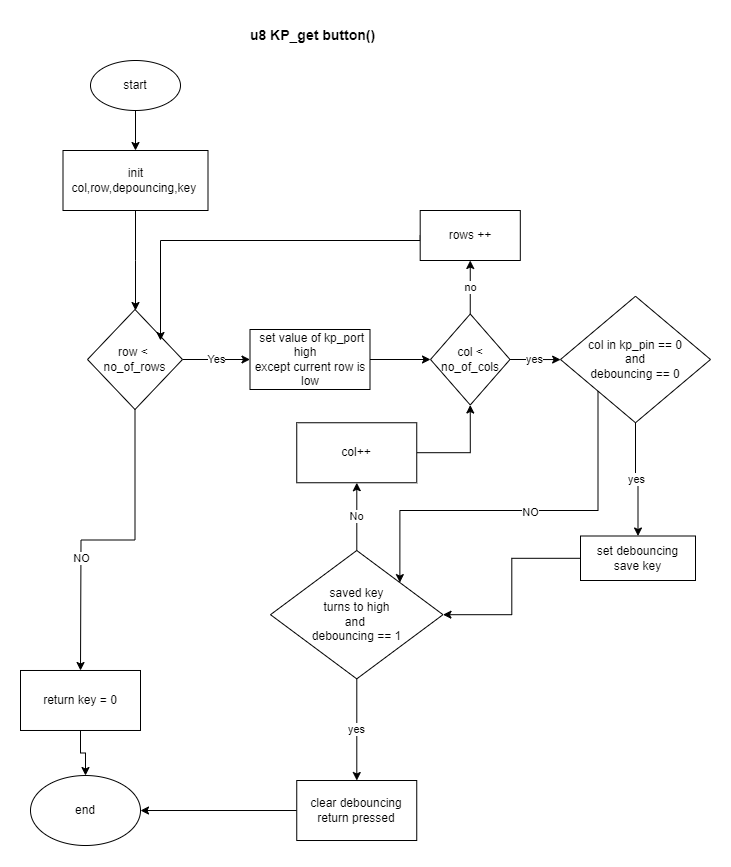

The diagram above was exported from draw.io. Its source (the exported page's mxGraphModel, read from the mxfile embedded in the PNG):
<mxGraphModel dx="864" dy="516" grid="1" gridSize="10" guides="1" tooltips="1" connect="1" arrows="1" fold="1" page="1" pageScale="1" pageWidth="827" pageHeight="1169" math="0" shadow="0">
  <root>
    <mxCell id="WIyWlLk6GJQsqaUBKTNV-0" />
    <mxCell id="WIyWlLk6GJQsqaUBKTNV-1" parent="WIyWlLk6GJQsqaUBKTNV-0" />
    <mxCell id="ZI2kGJK9vdzhdXkUK4_0-0" value="&lt;b&gt;&lt;font style=&quot;font-size: 14px;&quot;&gt;u8 KP_get button()&lt;/font&gt;&lt;/b&gt;" style="text;html=1;strokeColor=none;fillColor=none;align=center;verticalAlign=middle;whiteSpace=wrap;rounded=0;" parent="WIyWlLk6GJQsqaUBKTNV-1" vertex="1">
      <mxGeometry x="290" y="70" width="145" height="30" as="geometry" />
    </mxCell>
    <mxCell id="ZI2kGJK9vdzhdXkUK4_0-3" value="" style="edgeStyle=orthogonalEdgeStyle;rounded=0;orthogonalLoop=1;jettySize=auto;html=1;" parent="WIyWlLk6GJQsqaUBKTNV-1" source="ZI2kGJK9vdzhdXkUK4_0-1" target="ZI2kGJK9vdzhdXkUK4_0-2" edge="1">
      <mxGeometry relative="1" as="geometry" />
    </mxCell>
    <mxCell id="ZI2kGJK9vdzhdXkUK4_0-1" value="start" style="ellipse;whiteSpace=wrap;html=1;" parent="WIyWlLk6GJQsqaUBKTNV-1" vertex="1">
      <mxGeometry x="140" y="110" width="90" height="50" as="geometry" />
    </mxCell>
    <mxCell id="ZI2kGJK9vdzhdXkUK4_0-5" value="" style="edgeStyle=orthogonalEdgeStyle;rounded=0;orthogonalLoop=1;jettySize=auto;html=1;" parent="WIyWlLk6GJQsqaUBKTNV-1" source="ZI2kGJK9vdzhdXkUK4_0-2" edge="1">
      <mxGeometry relative="1" as="geometry">
        <mxPoint x="185" y="360" as="targetPoint" />
      </mxGeometry>
    </mxCell>
    <mxCell id="ZI2kGJK9vdzhdXkUK4_0-2" value="&lt;div&gt;&lt;span style=&quot;background-color: initial;&quot;&gt;init col,row,depouncing,key&amp;nbsp;&lt;/span&gt;&lt;br&gt;&lt;/div&gt;" style="whiteSpace=wrap;html=1;" parent="WIyWlLk6GJQsqaUBKTNV-1" vertex="1">
      <mxGeometry x="112.5" y="200" width="145" height="60" as="geometry" />
    </mxCell>
    <mxCell id="ZI2kGJK9vdzhdXkUK4_0-13" value="Yes" style="edgeStyle=orthogonalEdgeStyle;rounded=0;orthogonalLoop=1;jettySize=auto;html=1;" parent="WIyWlLk6GJQsqaUBKTNV-1" source="ZI2kGJK9vdzhdXkUK4_0-10" target="ZI2kGJK9vdzhdXkUK4_0-12" edge="1">
      <mxGeometry relative="1" as="geometry" />
    </mxCell>
    <mxCell id="ZI2kGJK9vdzhdXkUK4_0-38" style="edgeStyle=orthogonalEdgeStyle;rounded=0;orthogonalLoop=1;jettySize=auto;html=1;exitX=0.5;exitY=1;exitDx=0;exitDy=0;" parent="WIyWlLk6GJQsqaUBKTNV-1" source="ZI2kGJK9vdzhdXkUK4_0-10" edge="1">
      <mxGeometry relative="1" as="geometry">
        <mxPoint x="130" y="720" as="targetPoint" />
      </mxGeometry>
    </mxCell>
    <mxCell id="ZI2kGJK9vdzhdXkUK4_0-39" value="NO" style="edgeLabel;html=1;align=center;verticalAlign=middle;resizable=0;points=[];" parent="ZI2kGJK9vdzhdXkUK4_0-38" vertex="1" connectable="0">
      <mxGeometry x="0.2868" relative="1" as="geometry">
        <mxPoint as="offset" />
      </mxGeometry>
    </mxCell>
    <mxCell id="ZI2kGJK9vdzhdXkUK4_0-10" value="row &amp;lt;&amp;nbsp;&lt;br&gt;no_of_rows" style="rhombus;whiteSpace=wrap;html=1;" parent="WIyWlLk6GJQsqaUBKTNV-1" vertex="1">
      <mxGeometry x="137" y="359" width="95" height="100" as="geometry" />
    </mxCell>
    <mxCell id="ZI2kGJK9vdzhdXkUK4_0-15" value="" style="edgeStyle=orthogonalEdgeStyle;rounded=0;orthogonalLoop=1;jettySize=auto;html=1;" parent="WIyWlLk6GJQsqaUBKTNV-1" source="ZI2kGJK9vdzhdXkUK4_0-12" target="ZI2kGJK9vdzhdXkUK4_0-14" edge="1">
      <mxGeometry relative="1" as="geometry" />
    </mxCell>
    <mxCell id="ZI2kGJK9vdzhdXkUK4_0-12" value="&amp;nbsp;set value of kp_port high&amp;nbsp; &amp;nbsp;&lt;br&gt;except current row is low" style="whiteSpace=wrap;html=1;" parent="WIyWlLk6GJQsqaUBKTNV-1" vertex="1">
      <mxGeometry x="299.5" y="379" width="120" height="60" as="geometry" />
    </mxCell>
    <mxCell id="ZI2kGJK9vdzhdXkUK4_0-19" value="yes" style="edgeStyle=orthogonalEdgeStyle;rounded=0;orthogonalLoop=1;jettySize=auto;html=1;" parent="WIyWlLk6GJQsqaUBKTNV-1" source="ZI2kGJK9vdzhdXkUK4_0-14" target="ZI2kGJK9vdzhdXkUK4_0-18" edge="1">
      <mxGeometry relative="1" as="geometry" />
    </mxCell>
    <mxCell id="ZI2kGJK9vdzhdXkUK4_0-21" value="no" style="edgeStyle=orthogonalEdgeStyle;rounded=0;orthogonalLoop=1;jettySize=auto;html=1;" parent="WIyWlLk6GJQsqaUBKTNV-1" source="ZI2kGJK9vdzhdXkUK4_0-14" target="ZI2kGJK9vdzhdXkUK4_0-20" edge="1">
      <mxGeometry relative="1" as="geometry" />
    </mxCell>
    <mxCell id="ZI2kGJK9vdzhdXkUK4_0-14" value="col &amp;lt; no_of_cols" style="rhombus;whiteSpace=wrap;html=1;" parent="WIyWlLk6GJQsqaUBKTNV-1" vertex="1">
      <mxGeometry x="480" y="363.5" width="79.5" height="91" as="geometry" />
    </mxCell>
    <mxCell id="ZI2kGJK9vdzhdXkUK4_0-25" value="yes" style="edgeStyle=orthogonalEdgeStyle;rounded=0;orthogonalLoop=1;jettySize=auto;html=1;" parent="WIyWlLk6GJQsqaUBKTNV-1" source="ZI2kGJK9vdzhdXkUK4_0-18" target="ZI2kGJK9vdzhdXkUK4_0-24" edge="1">
      <mxGeometry relative="1" as="geometry" />
    </mxCell>
    <mxCell id="ZI2kGJK9vdzhdXkUK4_0-40" style="edgeStyle=orthogonalEdgeStyle;rounded=0;orthogonalLoop=1;jettySize=auto;html=1;exitX=0;exitY=1;exitDx=0;exitDy=0;entryX=1;entryY=0;entryDx=0;entryDy=0;" parent="WIyWlLk6GJQsqaUBKTNV-1" source="ZI2kGJK9vdzhdXkUK4_0-18" target="ZI2kGJK9vdzhdXkUK4_0-26" edge="1">
      <mxGeometry relative="1" as="geometry">
        <Array as="points">
          <mxPoint x="648" y="560" />
          <mxPoint x="449" y="560" />
        </Array>
      </mxGeometry>
    </mxCell>
    <mxCell id="ZI2kGJK9vdzhdXkUK4_0-41" value="NO" style="edgeLabel;html=1;align=center;verticalAlign=middle;resizable=0;points=[];" parent="ZI2kGJK9vdzhdXkUK4_0-40" vertex="1" connectable="0">
      <mxGeometry x="-0.0406" y="1" relative="1" as="geometry">
        <mxPoint as="offset" />
      </mxGeometry>
    </mxCell>
    <mxCell id="ZI2kGJK9vdzhdXkUK4_0-18" value="col in kp_pin == 0&lt;br&gt;and&lt;br&gt;debouncing == 0" style="rhombus;whiteSpace=wrap;html=1;" parent="WIyWlLk6GJQsqaUBKTNV-1" vertex="1">
      <mxGeometry x="610" y="345.75" width="150" height="126.5" as="geometry" />
    </mxCell>
    <mxCell id="ZI2kGJK9vdzhdXkUK4_0-22" style="edgeStyle=orthogonalEdgeStyle;rounded=0;orthogonalLoop=1;jettySize=auto;html=1;exitX=0;exitY=0.5;exitDx=0;exitDy=0;" parent="WIyWlLk6GJQsqaUBKTNV-1" source="ZI2kGJK9vdzhdXkUK4_0-20" edge="1">
      <mxGeometry relative="1" as="geometry">
        <mxPoint x="210" y="390" as="targetPoint" />
        <Array as="points">
          <mxPoint x="470" y="290" />
          <mxPoint x="210" y="290" />
        </Array>
      </mxGeometry>
    </mxCell>
    <mxCell id="ZI2kGJK9vdzhdXkUK4_0-20" value="rows ++" style="whiteSpace=wrap;html=1;" parent="WIyWlLk6GJQsqaUBKTNV-1" vertex="1">
      <mxGeometry x="469.69" y="260" width="100.12" height="50" as="geometry" />
    </mxCell>
    <mxCell id="ZI2kGJK9vdzhdXkUK4_0-27" value="" style="edgeStyle=orthogonalEdgeStyle;rounded=0;orthogonalLoop=1;jettySize=auto;html=1;" parent="WIyWlLk6GJQsqaUBKTNV-1" source="ZI2kGJK9vdzhdXkUK4_0-24" target="ZI2kGJK9vdzhdXkUK4_0-26" edge="1">
      <mxGeometry relative="1" as="geometry" />
    </mxCell>
    <mxCell id="ZI2kGJK9vdzhdXkUK4_0-24" value="set debouncing&lt;br&gt;save key" style="whiteSpace=wrap;html=1;" parent="WIyWlLk6GJQsqaUBKTNV-1" vertex="1">
      <mxGeometry x="630" y="585.5" width="115" height="44.5" as="geometry" />
    </mxCell>
    <mxCell id="ZI2kGJK9vdzhdXkUK4_0-29" value="yes" style="edgeStyle=orthogonalEdgeStyle;rounded=0;orthogonalLoop=1;jettySize=auto;html=1;" parent="WIyWlLk6GJQsqaUBKTNV-1" source="ZI2kGJK9vdzhdXkUK4_0-26" target="ZI2kGJK9vdzhdXkUK4_0-28" edge="1">
      <mxGeometry relative="1" as="geometry" />
    </mxCell>
    <mxCell id="ZI2kGJK9vdzhdXkUK4_0-34" value="No" style="edgeStyle=orthogonalEdgeStyle;rounded=0;orthogonalLoop=1;jettySize=auto;html=1;" parent="WIyWlLk6GJQsqaUBKTNV-1" source="ZI2kGJK9vdzhdXkUK4_0-26" target="ZI2kGJK9vdzhdXkUK4_0-33" edge="1">
      <mxGeometry relative="1" as="geometry" />
    </mxCell>
    <mxCell id="ZI2kGJK9vdzhdXkUK4_0-26" value="saved key&lt;br&gt;turns to high&lt;br&gt;and&amp;nbsp;&lt;br&gt;debouncing == 1" style="rhombus;whiteSpace=wrap;html=1;" parent="WIyWlLk6GJQsqaUBKTNV-1" vertex="1">
      <mxGeometry x="320" y="600" width="172.5" height="128.37" as="geometry" />
    </mxCell>
    <mxCell id="ZI2kGJK9vdzhdXkUK4_0-37" style="edgeStyle=orthogonalEdgeStyle;rounded=0;orthogonalLoop=1;jettySize=auto;html=1;exitX=0;exitY=0.5;exitDx=0;exitDy=0;" parent="WIyWlLk6GJQsqaUBKTNV-1" source="ZI2kGJK9vdzhdXkUK4_0-28" target="ZI2kGJK9vdzhdXkUK4_0-36" edge="1">
      <mxGeometry relative="1" as="geometry" />
    </mxCell>
    <mxCell id="ZI2kGJK9vdzhdXkUK4_0-28" value="clear debouncing&lt;br&gt;return pressed" style="whiteSpace=wrap;html=1;" parent="WIyWlLk6GJQsqaUBKTNV-1" vertex="1">
      <mxGeometry x="346.25" y="830.005" width="120" height="60" as="geometry" />
    </mxCell>
    <mxCell id="ZI2kGJK9vdzhdXkUK4_0-35" style="edgeStyle=orthogonalEdgeStyle;rounded=0;orthogonalLoop=1;jettySize=auto;html=1;entryX=0.5;entryY=1;entryDx=0;entryDy=0;" parent="WIyWlLk6GJQsqaUBKTNV-1" source="ZI2kGJK9vdzhdXkUK4_0-33" target="ZI2kGJK9vdzhdXkUK4_0-14" edge="1">
      <mxGeometry relative="1" as="geometry" />
    </mxCell>
    <mxCell id="ZI2kGJK9vdzhdXkUK4_0-33" value="col++" style="whiteSpace=wrap;html=1;" parent="WIyWlLk6GJQsqaUBKTNV-1" vertex="1">
      <mxGeometry x="346.25" y="472.245" width="120" height="60" as="geometry" />
    </mxCell>
    <mxCell id="ZI2kGJK9vdzhdXkUK4_0-36" value="end" style="ellipse;whiteSpace=wrap;html=1;" parent="WIyWlLk6GJQsqaUBKTNV-1" vertex="1">
      <mxGeometry x="80" y="825.01" width="110" height="70" as="geometry" />
    </mxCell>
    <mxCell id="dILSeA-FZtTyU1byYwI5-1" style="edgeStyle=orthogonalEdgeStyle;rounded=0;orthogonalLoop=1;jettySize=auto;html=1;entryX=0.5;entryY=0;entryDx=0;entryDy=0;" edge="1" parent="WIyWlLk6GJQsqaUBKTNV-1" source="dILSeA-FZtTyU1byYwI5-0" target="ZI2kGJK9vdzhdXkUK4_0-36">
      <mxGeometry relative="1" as="geometry" />
    </mxCell>
    <mxCell id="dILSeA-FZtTyU1byYwI5-0" value="return key = 0" style="whiteSpace=wrap;html=1;" vertex="1" parent="WIyWlLk6GJQsqaUBKTNV-1">
      <mxGeometry x="70" y="719.995" width="120" height="60" as="geometry" />
    </mxCell>
  </root>
</mxGraphModel>